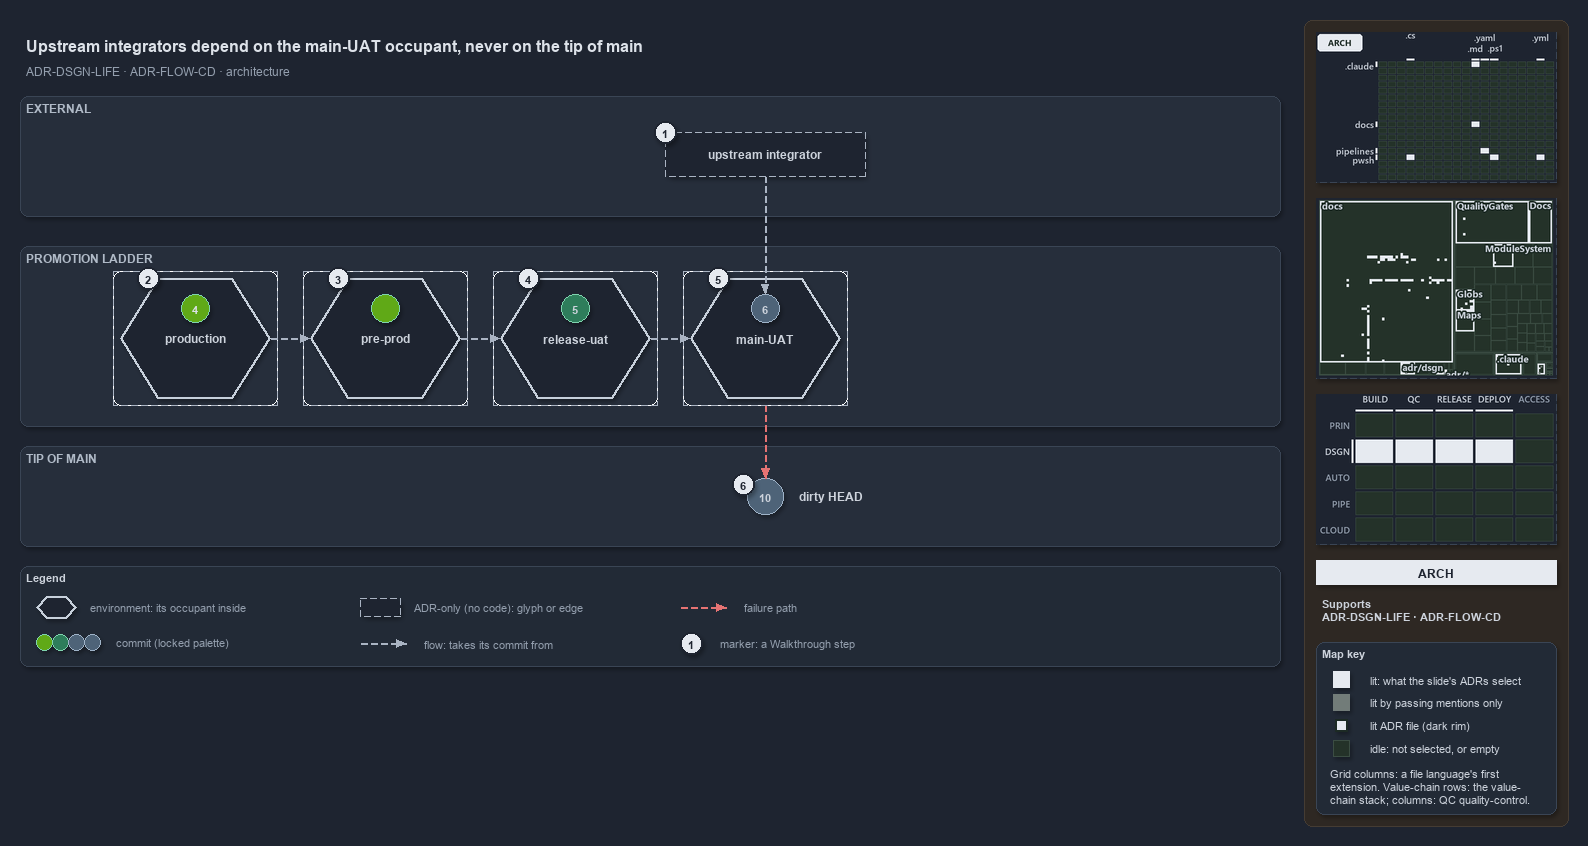

The diagram above was exported from draw.io. Its source (the exported page's mxGraphModel, read from the mxfile embedded in the PNG):
<mxGraphModel dx="1024" dy="768" grid="0" gridSize="10" guides="1" tooltips="1" connect="1" arrows="1" fold="1" page="1" pageScale="1" pageWidth="1572" pageHeight="670" background="#1E2430" math="0" shadow="1">
  <root>
    <mxCell id="0" />
    <mxCell id="1" parent="0" />
    <mxCell id="sidebar-bg" value="" style="rounded=1;arcSize=2;html=1;fillColor=#2E2823;strokeColor=#453C33;shadow=0;" vertex="1" parent="1">
      <mxGeometry x="1304" y="4" width="264" height="806" as="geometry" />
    </mxCell>
    <mxCell id="title" value="Upstream integrators depend on the main-UAT occupant, never on the tip of main" style="text;html=1;align=left;verticalAlign=middle;fontSize=16;fontStyle=1;fontColor=#DDE2E9;" vertex="1" parent="1">
      <mxGeometry x="20" y="14" width="1260" height="30" as="geometry" />
    </mxCell>
    <mxCell id="subtitle" value="ADR-DSGN-LIFE &amp;#183; ADR-FLOW-CD &amp;#183; architecture" style="text;html=1;align=left;verticalAlign=middle;fontSize=12;fontColor=#949FAE;" vertex="1" parent="1">
      <mxGeometry x="20" y="44" width="1240" height="20" as="geometry" />
    </mxCell>
    <mxCell id="band-external" value="EXTERNAL" style="rounded=1;html=1;arcSize=3;fillColor=#262E3B;strokeColor=#3A4555;verticalAlign=top;align=left;spacingLeft=8;fontStyle=1;fontSize=12;fontColor=#B0BAC7;" vertex="1" parent="1">
      <mxGeometry x="20" y="80" width="1260" height="120" as="geometry" />
    </mxCell>
    <mxCell id="band-ladder" value="PROMOTION LADDER" style="rounded=1;html=1;arcSize=3;fillColor=#262E3B;strokeColor=#3A4555;verticalAlign=top;align=left;spacingLeft=8;fontStyle=1;fontSize=12;fontColor=#B0BAC7;" vertex="1" parent="1">
      <mxGeometry x="20" y="230" width="1260" height="180" as="geometry" />
    </mxCell>
    <mxCell id="band-tip" value="TIP OF MAIN" style="rounded=1;html=1;arcSize=3;fillColor=#262E3B;strokeColor=#3A4555;verticalAlign=top;align=left;spacingLeft=8;fontStyle=1;fontSize=12;fontColor=#B0BAC7;" vertex="1" parent="1">
      <mxGeometry x="20" y="430" width="1260" height="100" as="geometry" />
    </mxCell>
    <mxCell id="env-production-frame" value="" style="rounded=1;arcSize=6;html=1;fillColor=none;strokeColor=#AAB4C3;dashed=1;" vertex="1" parent="1">
      <mxGeometry x="113" y="255" width="164" height="134" as="geometry" />
    </mxCell>
    <mxCell id="env-production" value="&lt;b&gt;production&lt;/b&gt;" style="shape=hexagon;perimeter=hexagonPerimeter2;whiteSpace=wrap;html=1;fillColor=#1E2430;strokeColor=#C7D0DB;strokeWidth=2;fontColor=#CDD3DC;fontSize=12;dashed=1;" vertex="1" parent="1">
      <mxGeometry x="120" y="262" width="150" height="120" as="geometry" />
    </mxCell>
    <mxCell id="commit-4" value="4" style="ellipse;html=1;fillColor=#60a917;strokeColor=#7FD3AE;strokeWidth=1.5;fontStyle=1;fontSize=11;fontColor=#DDE2E9;" vertex="1" parent="1">
      <mxGeometry x="181" y="278" width="28" height="28" as="geometry" />
    </mxCell>
    <mxCell id="env-preprod-frame" value="" style="rounded=1;arcSize=6;html=1;fillColor=none;strokeColor=#AAB4C3;dashed=1;" vertex="1" parent="1">
      <mxGeometry x="303" y="255" width="164" height="134" as="geometry" />
    </mxCell>
    <mxCell id="env-preprod" value="&lt;b&gt;pre-prod&lt;/b&gt;" style="shape=hexagon;perimeter=hexagonPerimeter2;whiteSpace=wrap;html=1;fillColor=#1E2430;strokeColor=#C7D0DB;strokeWidth=2;fontColor=#CDD3DC;fontSize=12;dashed=1;" vertex="1" parent="1">
      <mxGeometry x="310" y="262" width="150" height="120" as="geometry" />
    </mxCell>
    <mxCell id="commit-preprod" value="" style="ellipse;html=1;fillColor=#60a917;strokeColor=#7FD3AE;strokeWidth=1.5;fontStyle=1;fontSize=11;fontColor=#DDE2E9;" vertex="1" parent="1">
      <mxGeometry x="371" y="278" width="28" height="28" as="geometry" />
    </mxCell>
    <mxCell id="env-releaseuat-frame" value="" style="rounded=1;arcSize=6;html=1;fillColor=none;strokeColor=#AAB4C3;dashed=1;" vertex="1" parent="1">
      <mxGeometry x="493" y="255" width="164" height="134" as="geometry" />
    </mxCell>
    <mxCell id="env-releaseuat" value="&lt;b&gt;release-uat&lt;/b&gt;" style="shape=hexagon;perimeter=hexagonPerimeter2;whiteSpace=wrap;html=1;fillColor=#1E2430;strokeColor=#C7D0DB;strokeWidth=2;fontColor=#CDD3DC;fontSize=12;dashed=1;" vertex="1" parent="1">
      <mxGeometry x="500" y="262" width="150" height="120" as="geometry" />
    </mxCell>
    <mxCell id="commit-5" value="5" style="ellipse;html=1;fillColor=#2E7D5B;strokeColor=#7FD3AE;strokeWidth=1.5;fontStyle=1;fontSize=11;fontColor=#CDD3DC;" vertex="1" parent="1">
      <mxGeometry x="561" y="278" width="28" height="28" as="geometry" />
    </mxCell>
    <mxCell id="env-mainuat-frame" value="" style="rounded=1;arcSize=6;html=1;fillColor=none;strokeColor=#AAB4C3;dashed=1;" vertex="1" parent="1">
      <mxGeometry x="683" y="255" width="164" height="134" as="geometry" />
    </mxCell>
    <mxCell id="env-mainuat" value="&lt;b&gt;main-UAT&lt;/b&gt;" style="shape=hexagon;perimeter=hexagonPerimeter2;whiteSpace=wrap;html=1;fillColor=#1E2430;strokeColor=#C7D0DB;strokeWidth=2;fontColor=#CDD3DC;fontSize=12;dashed=1;" vertex="1" parent="1">
      <mxGeometry x="690" y="262" width="150" height="120" as="geometry" />
    </mxCell>
    <mxCell id="commit-6" value="6" style="ellipse;html=1;fillColor=#4E6378;strokeColor=#9FB3C8;strokeWidth=1.5;fontStyle=1;fontSize=11;fontColor=#CDD3DC;" vertex="1" parent="1">
      <mxGeometry x="751" y="278" width="28" height="28" as="geometry" />
    </mxCell>
    <mxCell id="port-env-production-right" value="" style="text;html=1;strokeColor=none;fillColor=none;" vertex="1" parent="1">
      <mxGeometry x="270" y="322" width="1" height="1" as="geometry" />
    </mxCell>
    <mxCell id="port-env-preprod-left" value="" style="text;html=1;strokeColor=none;fillColor=none;" vertex="1" parent="1">
      <mxGeometry x="310" y="322" width="1" height="1" as="geometry" />
    </mxCell>
    <mxCell id="edge-env-production-env-preprod" value="" style="edgeStyle=orthogonalEdgeStyle;rounded=1;html=1;fontSize=10;endArrow=block;strokeColor=#AAB4C3;dashed=1;fontColor=#CDD3DC;shadow=0;" edge="1" parent="1" source="port-env-production-right" target="port-env-preprod-left">
      <mxGeometry relative="1" as="geometry" />
    </mxCell>
    <mxCell id="port-env-preprod-right" value="" style="text;html=1;strokeColor=none;fillColor=none;" vertex="1" parent="1">
      <mxGeometry x="460" y="322" width="1" height="1" as="geometry" />
    </mxCell>
    <mxCell id="port-env-releaseuat-left" value="" style="text;html=1;strokeColor=none;fillColor=none;" vertex="1" parent="1">
      <mxGeometry x="500" y="322" width="1" height="1" as="geometry" />
    </mxCell>
    <mxCell id="edge-env-preprod-env-releaseuat" value="" style="edgeStyle=orthogonalEdgeStyle;rounded=1;html=1;fontSize=10;endArrow=block;strokeColor=#AAB4C3;dashed=1;fontColor=#CDD3DC;shadow=0;" edge="1" parent="1" source="port-env-preprod-right" target="port-env-releaseuat-left">
      <mxGeometry relative="1" as="geometry" />
    </mxCell>
    <mxCell id="port-env-releaseuat-right" value="" style="text;html=1;strokeColor=none;fillColor=none;" vertex="1" parent="1">
      <mxGeometry x="650" y="322" width="1" height="1" as="geometry" />
    </mxCell>
    <mxCell id="port-env-mainuat-left" value="" style="text;html=1;strokeColor=none;fillColor=none;" vertex="1" parent="1">
      <mxGeometry x="690" y="322" width="1" height="1" as="geometry" />
    </mxCell>
    <mxCell id="edge-env-releaseuat-env-mainuat" value="" style="edgeStyle=orthogonalEdgeStyle;rounded=1;html=1;fontSize=10;endArrow=block;strokeColor=#AAB4C3;dashed=1;fontColor=#CDD3DC;shadow=0;" edge="1" parent="1" source="port-env-releaseuat-right" target="port-env-mainuat-left">
      <mxGeometry relative="1" as="geometry" />
    </mxCell>
    <mxCell id="integrator" value="&lt;b&gt;upstream integrator&lt;/b&gt;" style="rounded=1;whiteSpace=wrap;html=1;arcSize=20;fillColor=#1E2430;strokeColor=#AAB4C3;dashed=1;fontSize=12;" vertex="1" parent="1">
      <mxGeometry x="665" y="116" width="200" height="44" as="geometry" />
    </mxCell>
    <mxCell id="port-integrator-bottom" value="" style="text;html=1;strokeColor=none;fillColor=none;" vertex="1" parent="1">
      <mxGeometry x="765" y="160" width="1" height="1" as="geometry" />
    </mxCell>
    <mxCell id="edge-integrator-occupant" value="" style="edgeStyle=orthogonalEdgeStyle;rounded=1;html=1;fontSize=10;endArrow=block;strokeColor=#AAB4C3;dashed=1;fontColor=#CDD3DC;shadow=0;" edge="1" parent="1" source="port-integrator-bottom" target="commit-6">
      <mxGeometry relative="1" as="geometry" />
    </mxCell>
    <mxCell id="commit-10" value="10" style="ellipse;html=1;fillColor=#4E6378;strokeColor=#9FB3C8;strokeWidth=1.5;fontStyle=1;fontSize=11;fontColor=#CDD3DC;" vertex="1" parent="1">
      <mxGeometry x="747" y="462" width="36" height="36" as="geometry" />
    </mxCell>
    <mxCell id="commit-10-name" value="dirty HEAD" style="text;html=1;align=left;verticalAlign=middle;fontSize=12;fontStyle=1;fontColor=#CDD3DC;" vertex="1" parent="1">
      <mxGeometry x="793" y="470" width="120" height="20" as="geometry" />
    </mxCell>
    <mxCell id="port-mainuat-bottom" value="" style="text;html=1;strokeColor=none;fillColor=none;" vertex="1" parent="1">
      <mxGeometry x="765" y="389" width="1" height="1" as="geometry" />
    </mxCell>
    <mxCell id="edge-mainuat-head" value="" style="edgeStyle=orthogonalEdgeStyle;rounded=1;html=1;fontSize=10;endArrow=block;strokeColor=#E57373;dashed=1;fontColor=#CDD3DC;shadow=0;" edge="1" parent="1" source="port-mainuat-bottom" target="commit-10">
      <mxGeometry relative="1" as="geometry" />
    </mxCell>
    <mxCell id="mark-1" value="1" style="ellipse;html=1;fillColor=#E6EAF0;strokeColor=#1E2430;strokeWidth=2;fontColor=#1E2430;fontStyle=1;fontSize=11;" vertex="1" parent="1">
      <mxGeometry x="654" y="105" width="22" height="22" as="geometry" />
    </mxCell>
    <mxCell id="mark-2" value="2" style="ellipse;html=1;fillColor=#E6EAF0;strokeColor=#1E2430;strokeWidth=2;fontColor=#1E2430;fontStyle=1;fontSize=11;" vertex="1" parent="1">
      <mxGeometry x="137.125" y="251" width="22" height="22" as="geometry" />
    </mxCell>
    <mxCell id="mark-3" value="3" style="ellipse;html=1;fillColor=#E6EAF0;strokeColor=#1E2430;strokeWidth=2;fontColor=#1E2430;fontStyle=1;fontSize=11;" vertex="1" parent="1">
      <mxGeometry x="327.125" y="251" width="22" height="22" as="geometry" />
    </mxCell>
    <mxCell id="mark-4" value="4" style="ellipse;html=1;fillColor=#E6EAF0;strokeColor=#1E2430;strokeWidth=2;fontColor=#1E2430;fontStyle=1;fontSize=11;" vertex="1" parent="1">
      <mxGeometry x="517.125" y="251" width="22" height="22" as="geometry" />
    </mxCell>
    <mxCell id="mark-5" value="5" style="ellipse;html=1;fillColor=#E6EAF0;strokeColor=#1E2430;strokeWidth=2;fontColor=#1E2430;fontStyle=1;fontSize=11;" vertex="1" parent="1">
      <mxGeometry x="707.125" y="251" width="22" height="22" as="geometry" />
    </mxCell>
    <mxCell id="mark-6" value="6" style="ellipse;html=1;fillColor=#E6EAF0;strokeColor=#1E2430;strokeWidth=2;fontColor=#1E2430;fontStyle=1;fontSize=11;" vertex="1" parent="1">
      <mxGeometry x="732" y="457" width="22" height="22" as="geometry" />
    </mxCell>
    <mxCell id="legend" value="&lt;b&gt;Legend&lt;/b&gt;" style="rounded=1;whiteSpace=wrap;html=1;arcSize=6;fillColor=#222A36;strokeColor=#3A4555;align=left;verticalAlign=top;spacing=8;fontSize=11;fontColor=#CDD3DC;" vertex="1" parent="1">
      <mxGeometry x="20" y="550" width="1260" height="100" as="geometry" />
    </mxCell>
    <mxCell id="legend-env" value="" style="shape=hexagon;perimeter=hexagonPerimeter2;whiteSpace=wrap;html=1;fillColor=#1E2430;strokeColor=#C7D0DB;strokeWidth=2;fontColor=#CDD3DC;fontSize=12;dashed=1;" vertex="1" parent="1">
      <mxGeometry x="36" y="580" width="40" height="22" as="geometry" />
    </mxCell>
    <mxCell id="legend-env-text" value="environment: its occupant inside" style="text;html=1;align=left;verticalAlign=middle;fontSize=11;fontColor=#949FAE;" vertex="1" parent="1">
      <mxGeometry x="84" y="581" width="220" height="20" as="geometry" />
    </mxCell>
    <mxCell id="legend-commit-0" value="" style="ellipse;html=1;fillColor=#60a917;strokeColor=#7FD3AE;strokeWidth=1.5;fontColor=#CDD3DC;" vertex="1" parent="1">
      <mxGeometry x="36" y="618" width="16" height="16" as="geometry" />
    </mxCell>
    <mxCell id="legend-commit-1" value="" style="ellipse;html=1;fillColor=#2E7D5B;strokeColor=#7FD3AE;strokeWidth=1.5;fontColor=#CDD3DC;" vertex="1" parent="1">
      <mxGeometry x="52" y="618" width="16" height="16" as="geometry" />
    </mxCell>
    <mxCell id="legend-commit-2" value="" style="ellipse;html=1;fillColor=#4E6378;strokeColor=#9FB3C8;strokeWidth=1.5;fontColor=#CDD3DC;" vertex="1" parent="1">
      <mxGeometry x="68" y="618" width="16" height="16" as="geometry" />
    </mxCell>
    <mxCell id="legend-commit-3" value="" style="ellipse;html=1;fillColor=#4E6378;strokeColor=#9FB3C8;strokeWidth=1.5;fontColor=#CDD3DC;" vertex="1" parent="1">
      <mxGeometry x="84" y="618" width="16" height="16" as="geometry" />
    </mxCell>
    <mxCell id="legend-commit-text" value="commit (locked palette)" style="text;html=1;align=left;verticalAlign=middle;fontSize=11;fontColor=#949FAE;" vertex="1" parent="1">
      <mxGeometry x="110" y="616" width="200" height="20" as="geometry" />
    </mxCell>
    <mxCell id="legend-adr" value="" style="rounded=1;whiteSpace=wrap;html=1;arcSize=20;fillColor=#1E2430;strokeColor=#AAB4C3;dashed=1;fontSize=12;" vertex="1" parent="1">
      <mxGeometry x="360" y="582" width="40" height="18" as="geometry" />
    </mxCell>
    <mxCell id="legend-adr-text" value="ADR-only (no code): glyph or edge" style="text;html=1;align=left;verticalAlign=middle;fontSize=11;fontColor=#949FAE;" vertex="1" parent="1">
      <mxGeometry x="408" y="581" width="220" height="20" as="geometry" />
    </mxCell>
    <mxCell id="legend-flow-a" value="" style="text;html=1;strokeColor=none;fillColor=none;" vertex="1" parent="1">
      <mxGeometry x="360" y="627" width="1" height="1" as="geometry" />
    </mxCell>
    <mxCell id="legend-flow-b" value="" style="text;html=1;strokeColor=none;fillColor=none;" vertex="1" parent="1">
      <mxGeometry x="406" y="627" width="1" height="1" as="geometry" />
    </mxCell>
    <mxCell id="legend-flow" value="" style="edgeStyle=orthogonalEdgeStyle;rounded=1;html=1;fontSize=10;endArrow=block;strokeColor=#AAB4C3;dashed=1;fontColor=#CDD3DC;shadow=0;" edge="1" parent="1" source="legend-flow-a" target="legend-flow-b">
      <mxGeometry relative="1" as="geometry" />
    </mxCell>
    <mxCell id="legend-flow-text" value="flow: takes its commit from" style="text;html=1;align=left;verticalAlign=middle;fontSize=11;fontColor=#949FAE;" vertex="1" parent="1">
      <mxGeometry x="418" y="617" width="220" height="20" as="geometry" />
    </mxCell>
    <mxCell id="legend-fail-a" value="" style="text;html=1;strokeColor=none;fillColor=none;" vertex="1" parent="1">
      <mxGeometry x="680" y="591" width="1" height="1" as="geometry" />
    </mxCell>
    <mxCell id="legend-fail-b" value="" style="text;html=1;strokeColor=none;fillColor=none;" vertex="1" parent="1">
      <mxGeometry x="726" y="591" width="1" height="1" as="geometry" />
    </mxCell>
    <mxCell id="legend-fail" value="" style="edgeStyle=orthogonalEdgeStyle;rounded=1;html=1;fontSize=10;endArrow=block;strokeColor=#E57373;dashed=1;fontColor=#CDD3DC;shadow=0;" edge="1" parent="1" source="legend-fail-a" target="legend-fail-b">
      <mxGeometry relative="1" as="geometry" />
    </mxCell>
    <mxCell id="legend-fail-text" value="failure path" style="text;html=1;align=left;verticalAlign=middle;fontSize=11;fontColor=#949FAE;" vertex="1" parent="1">
      <mxGeometry x="738" y="581" width="220" height="20" as="geometry" />
    </mxCell>
    <mxCell id="legend-mark" value="1" style="ellipse;html=1;fillColor=#E6EAF0;strokeColor=#1E2430;strokeWidth=2;fontColor=#1E2430;fontStyle=1;fontSize=11;" vertex="1" parent="1">
      <mxGeometry x="680" y="616" width="22" height="22" as="geometry" />
    </mxCell>
    <mxCell id="legend-mark-text" value="marker: a Walkthrough step" style="text;html=1;align=left;verticalAlign=middle;fontSize=11;fontColor=#949FAE;" vertex="1" parent="1">
      <mxGeometry x="714" y="617" width="200" height="20" as="geometry" />
    </mxCell>
    <mxCell id="minimap-grid" value="" style="shape=image;html=1;imageAspect=0;aspect=fixed;verticalLabelPosition=bottom;strokeColor=#3A4555;dashed=1;fillColor=#222A36;image=data:image/png,(base64 omitted: 11336 chars);" vertex="1" parent="1">
      <mxGeometry x="1316" y="16" width="240" height="150" as="geometry" />
    </mxCell>
    <mxCell id="minimap-tree" value="" style="shape=image;html=1;imageAspect=0;aspect=fixed;verticalLabelPosition=bottom;strokeColor=#3A4555;dashed=1;fillColor=#222A36;image=data:image/png,(base64 omitted: 23716 chars);" vertex="1" parent="1">
      <mxGeometry x="1316" y="182" width="240" height="180" as="geometry" />
    </mxCell>
    <mxCell id="minimap-chain" value="" style="shape=image;html=1;imageAspect=0;aspect=fixed;verticalLabelPosition=bottom;strokeColor=#3A4555;dashed=1;fillColor=#222A36;image=data:image/png,(base64 omitted: 13300 chars);" vertex="1" parent="1">
      <mxGeometry x="1316" y="378" width="240" height="150" as="geometry" />
    </mxCell>
    <mxCell id="lens-badge" value="ARCH" style="rounded=0;whiteSpace=wrap;html=1;align=center;verticalAlign=middle;fontSize=12;fontStyle=1;fontColor=#1E2430;fillColor=#E6EAF0;strokeColor=none;" vertex="1" parent="1">
      <mxGeometry x="1316" y="544" width="240" height="24" as="geometry" />
    </mxCell>
    <mxCell id="supports" value="&lt;b&gt;Supports&lt;/b&gt;&lt;br&gt;ADR-DSGN-LIFE &amp;#183; ADR-FLOW-CD" style="text;html=1;whiteSpace=wrap;align=left;verticalAlign=top;fontSize=11;fontColor=#CDD3DC;" vertex="1" parent="1">
      <mxGeometry x="1316" y="576" width="240" height="38" as="geometry" />
    </mxCell>
    <mxCell id="mapkey" value="&lt;b&gt;Map key&lt;/b&gt;" style="rounded=1;arcSize=6;whiteSpace=wrap;html=1;align=left;verticalAlign=top;fontSize=11;fontColor=#CDD3DC;fillColor=#222A36;strokeColor=#3A4555;spacingLeft=8;spacingTop=2;" vertex="1" parent="1">
      <mxGeometry x="1316" y="626" width="240" height="172" as="geometry" />
    </mxCell>
    <mxCell id="mapkey-lit" value="" style="rounded=0;html=1;fillColor=#E6EAF0;strokeColor=#E6EAF0;" vertex="1" parent="1">
      <mxGeometry x="1333.0" y="655.0" width="16" height="16" as="geometry" />
    </mxCell>
    <mxCell id="mapkey-lit-text" value="lit: what the slide's ADRs select" style="text;html=1;align=left;verticalAlign=middle;fontSize=11;fontColor=#CDD3DC;" vertex="1" parent="1">
      <mxGeometry x="1364" y="653" width="184" height="20" as="geometry" />
    </mxCell>
    <mxCell id="mapkey-touched" value="" style="rounded=0;html=1;fillColor=#727C79;strokeColor=#727C79;" vertex="1" parent="1">
      <mxGeometry x="1333.0" y="678.0" width="16" height="16" as="geometry" />
    </mxCell>
    <mxCell id="mapkey-touched-text" value="lit by passing mentions only" style="text;html=1;align=left;verticalAlign=middle;fontSize=11;fontColor=#CDD3DC;" vertex="1" parent="1">
      <mxGeometry x="1364" y="676" width="184" height="20" as="geometry" />
    </mxCell>
    <mxCell id="mapkey-adr" value="" style="rounded=0;html=1;fillColor=#E6EAF0;strokeColor=#1C2A24;strokeWidth=2;" vertex="1" parent="1">
      <mxGeometry x="1335.0" y="703.0" width="12" height="12" as="geometry" />
    </mxCell>
    <mxCell id="mapkey-adr-text" value="lit ADR file (dark rim)" style="text;html=1;align=left;verticalAlign=middle;fontSize=11;fontColor=#CDD3DC;" vertex="1" parent="1">
      <mxGeometry x="1364" y="699" width="184" height="20" as="geometry" />
    </mxCell>
    <mxCell id="mapkey-idle" value="" style="rounded=0;html=1;fillColor=#243229;strokeColor=#3B4D43;" vertex="1" parent="1">
      <mxGeometry x="1333.0" y="724.0" width="16" height="16" as="geometry" />
    </mxCell>
    <mxCell id="mapkey-idle-text" value="idle: not selected, or empty" style="text;html=1;align=left;verticalAlign=middle;fontSize=11;fontColor=#CDD3DC;" vertex="1" parent="1">
      <mxGeometry x="1364" y="722" width="184" height="20" as="geometry" />
    </mxCell>
    <mxCell id="mapkey-codes" value="Grid columns: a file language's first&lt;br&gt;extension. Value-chain rows: the value-&lt;br&gt;chain stack; columns: QC quality-control." style="text;html=1;align=left;verticalAlign=top;whiteSpace=wrap;fontSize=11;fontColor=#CDD3DC;" vertex="1" parent="1">
      <mxGeometry x="1324" y="746" width="224" height="46" as="geometry" />
    </mxCell>
  </root>
</mxGraphModel>